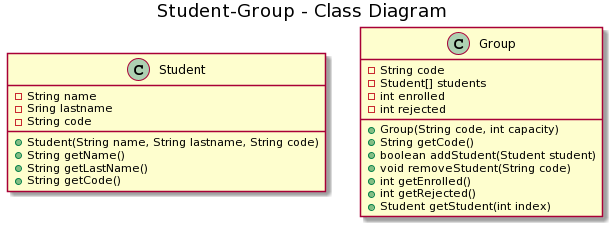

The diagram above was rendered by PlantUML. Its source (embedded in the PNG):
@startuml
title Student-Group - Class Diagram


class Student {
  -String name
  -Sring lastname
  -String code
  +Student(String name, String lastname, String code)
  +String getName()
  +String getLastName()
  +String getCode()
}

class Group{
-String code
-Student[] students
-int enrolled
-int rejected
+Group(String code, int capacity)
+String getCode()
+boolean addStudent(Student student)
+void removeStudent(String code)
+int getEnrolled()
+int getRejected()
+Student getStudent(int index)

}
@enduml